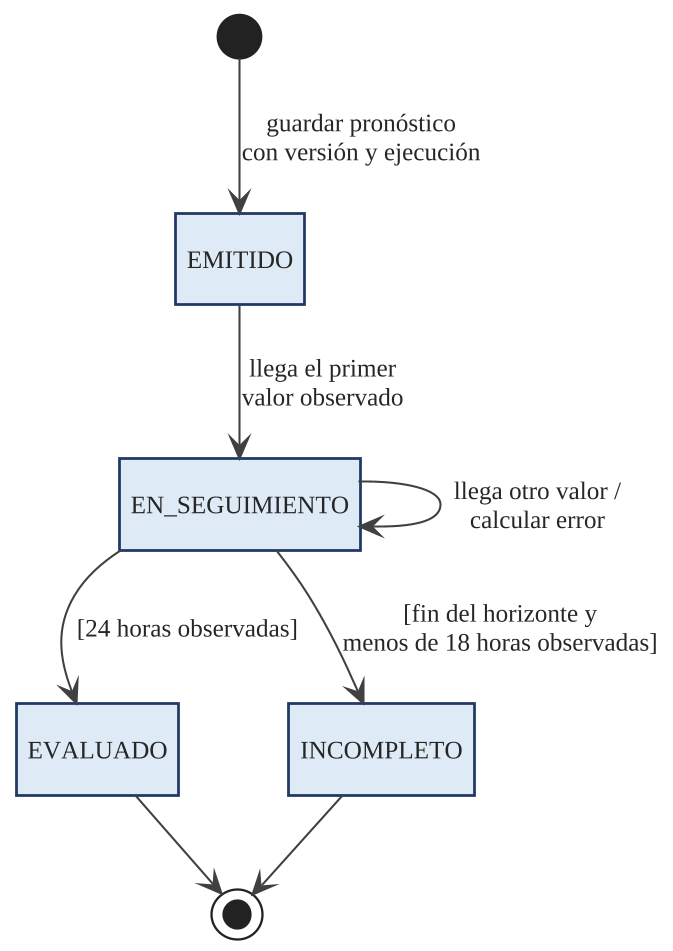

The diagram above was rendered by PlantUML. Its source (embedded in the PNG):
@startuml
!include tema.iuml
hide empty description
skinparam nodesep 35
skinparam ranksep 40

[*] --> EMITIDO : guardar pronóstico\ncon versión y ejecución
EMITIDO --> EN_SEGUIMIENTO : llega el primer\nvalor observado
EN_SEGUIMIENTO --> EN_SEGUIMIENTO : llega otro valor /\ncalcular error
EN_SEGUIMIENTO --> EVALUADO : [24 horas observadas]
EN_SEGUIMIENTO --> INCOMPLETO : [fin del horizonte y\nmenos de 18 horas observadas]
EVALUADO --> [*]
INCOMPLETO --> [*]

@enduml